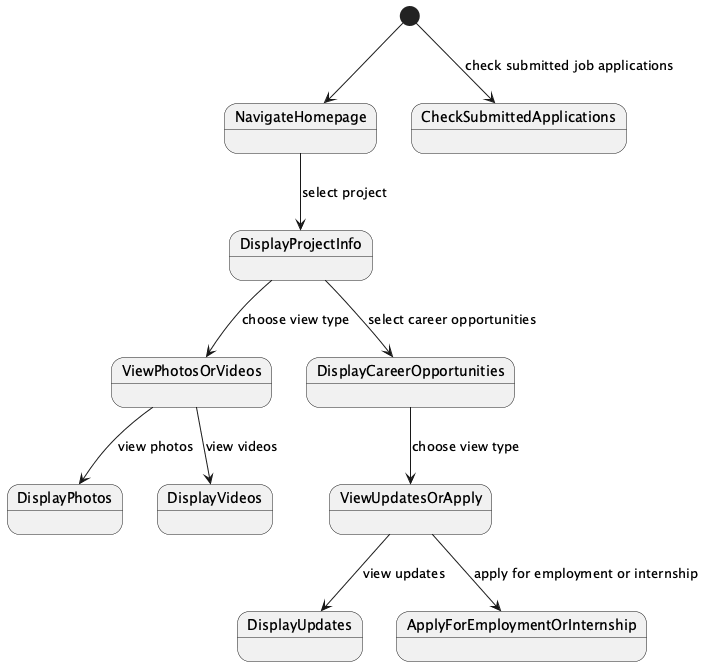

The diagram above was rendered by PlantUML. Its source (embedded in the PNG):
@startuml
[*] --> NavigateHomepage
NavigateHomepage --> DisplayProjectInfo : select project
DisplayProjectInfo --> ViewPhotosOrVideos : choose view type
ViewPhotosOrVideos --> DisplayPhotos : view photos
ViewPhotosOrVideos --> DisplayVideos : view videos
DisplayProjectInfo --> DisplayCareerOpportunities : select career opportunities
DisplayCareerOpportunities --> ViewUpdatesOrApply : choose view type
ViewUpdatesOrApply --> DisplayUpdates : view updates
ViewUpdatesOrApply --> ApplyForEmploymentOrInternship : apply for employment or internship
[*] --> CheckSubmittedApplications : check submitted job applications

@enduml